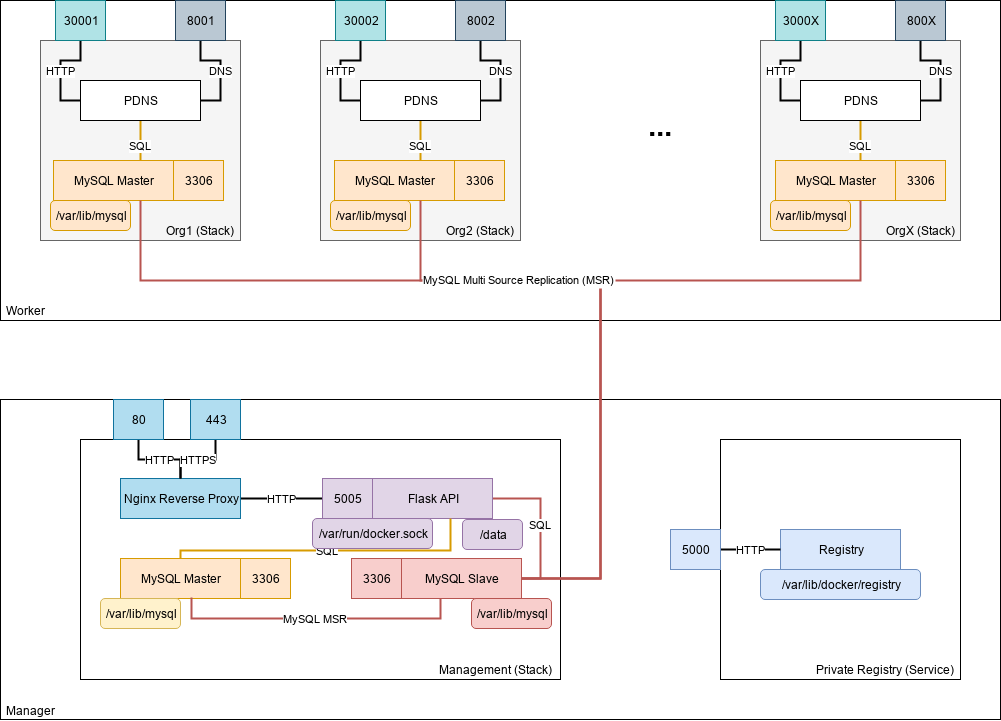

The diagram above was exported from draw.io. Its source (the exported page's mxGraphModel, read from the mxfile embedded in the PNG):
<mxGraphModel dx="1102" dy="846" grid="1" gridSize="10" guides="1" tooltips="1" connect="1" arrows="1" fold="1" page="1" pageScale="1" pageWidth="850" pageHeight="1100" math="0" shadow="0">
  <root>
    <mxCell id="0" />
    <mxCell id="1" parent="0" />
    <mxCell id="HgMdN19cYYnWzB18gj8J-81" value="" style="rounded=0;whiteSpace=wrap;html=1;fillColor=#ffffff;" parent="1" vertex="1">
      <mxGeometry x="80" y="519" width="1000" height="320" as="geometry" />
    </mxCell>
    <mxCell id="HgMdN19cYYnWzB18gj8J-79" value="" style="rounded=0;whiteSpace=wrap;html=1;" parent="1" vertex="1">
      <mxGeometry x="80" y="120" width="1000" height="320" as="geometry" />
    </mxCell>
    <mxCell id="HgMdN19cYYnWzB18gj8J-3" value="" style="rounded=0;whiteSpace=wrap;html=1;fillColor=#f5f5f5;strokeColor=#666666;fontColor=#333333;" parent="1" vertex="1">
      <mxGeometry x="120" y="160" width="200" height="200" as="geometry" />
    </mxCell>
    <mxCell id="HgMdN19cYYnWzB18gj8J-94" value="SQL" style="edgeStyle=orthogonalEdgeStyle;rounded=0;orthogonalLoop=1;jettySize=auto;html=1;entryX=0.725;entryY=0.25;entryDx=0;entryDy=0;entryPerimeter=0;endArrow=none;endFill=0;strokeWidth=2;fillColor=#ffe6cc;strokeColor=#d79b00;" parent="1" source="HgMdN19cYYnWzB18gj8J-1" target="HgMdN19cYYnWzB18gj8J-2" edge="1">
      <mxGeometry relative="1" as="geometry" />
    </mxCell>
    <mxCell id="HgMdN19cYYnWzB18gj8J-1" value="PDNS" style="rounded=0;whiteSpace=wrap;html=1;" parent="1" vertex="1">
      <mxGeometry x="160" y="200" width="120" height="40" as="geometry" />
    </mxCell>
    <mxCell id="HgMdN19cYYnWzB18gj8J-2" value="MySQL Master" style="rounded=0;whiteSpace=wrap;html=1;fillColor=#ffe6cc;strokeColor=#d79b00;" parent="1" vertex="1">
      <mxGeometry x="133" y="280" width="120" height="40" as="geometry" />
    </mxCell>
    <mxCell id="HgMdN19cYYnWzB18gj8J-21" value="" style="rounded=0;whiteSpace=wrap;html=1;" parent="1" vertex="1">
      <mxGeometry x="160" y="559" width="480" height="240" as="geometry" />
    </mxCell>
    <mxCell id="HgMdN19cYYnWzB18gj8J-89" value="SQL" style="edgeStyle=orthogonalEdgeStyle;rounded=0;orthogonalLoop=1;jettySize=auto;html=1;endArrow=none;endFill=0;strokeWidth=2;fillColor=#f8cecc;strokeColor=#b85450;" parent="1" source="HgMdN19cYYnWzB18gj8J-22" target="HgMdN19cYYnWzB18gj8J-25" edge="1">
      <mxGeometry relative="1" as="geometry">
        <Array as="points">
          <mxPoint x="620" y="618" />
          <mxPoint x="620" y="698" />
        </Array>
      </mxGeometry>
    </mxCell>
    <mxCell id="HgMdN19cYYnWzB18gj8J-22" value="Flask API" style="rounded=0;whiteSpace=wrap;html=1;fillColor=#e1d5e7;strokeColor=#9673a6;" parent="1" vertex="1">
      <mxGeometry x="452" y="598" width="120" height="40" as="geometry" />
    </mxCell>
    <mxCell id="jeTj_NJTCGsN7SZartqD-3" value="SQL" style="edgeStyle=orthogonalEdgeStyle;rounded=0;orthogonalLoop=1;jettySize=auto;html=1;strokeWidth=2;endArrow=none;endFill=0;fillColor=#ffe6cc;strokeColor=#d79b00;" edge="1" parent="1" source="HgMdN19cYYnWzB18gj8J-24" target="HgMdN19cYYnWzB18gj8J-22">
      <mxGeometry relative="1" as="geometry">
        <Array as="points">
          <mxPoint x="260" y="670" />
          <mxPoint x="530" y="670" />
        </Array>
      </mxGeometry>
    </mxCell>
    <mxCell id="HgMdN19cYYnWzB18gj8J-24" value="MySQL Master" style="rounded=0;whiteSpace=wrap;html=1;fillColor=#ffe6cc;strokeColor=#d79b00;" parent="1" vertex="1">
      <mxGeometry x="200" y="678" width="120" height="40" as="geometry" />
    </mxCell>
    <mxCell id="rAddFVmmU4Nl3xVlwV2C-1" value="MySQL MSR" style="edgeStyle=orthogonalEdgeStyle;rounded=0;orthogonalLoop=1;jettySize=auto;html=1;entryX=0.592;entryY=0.975;entryDx=0;entryDy=0;entryPerimeter=0;fillColor=#f8cecc;strokeColor=#b85450;strokeWidth=2;endArrow=none;endFill=0;" parent="1" source="HgMdN19cYYnWzB18gj8J-25" target="HgMdN19cYYnWzB18gj8J-24" edge="1">
      <mxGeometry relative="1" as="geometry">
        <Array as="points">
          <mxPoint x="520" y="738" />
          <mxPoint x="271" y="738" />
        </Array>
      </mxGeometry>
    </mxCell>
    <mxCell id="HgMdN19cYYnWzB18gj8J-25" value="MySQL Slave" style="rounded=0;whiteSpace=wrap;html=1;fillColor=#f8cecc;strokeColor=#b85450;" parent="1" vertex="1">
      <mxGeometry x="481" y="678" width="120" height="40" as="geometry" />
    </mxCell>
    <mxCell id="HgMdN19cYYnWzB18gj8J-30" value="/var/lib/mysql" style="rounded=1;whiteSpace=wrap;html=1;fillColor=#ffe6cc;strokeColor=#d79b00;" parent="1" vertex="1">
      <mxGeometry x="130" y="320" width="80" height="30" as="geometry" />
    </mxCell>
    <mxCell id="HgMdN19cYYnWzB18gj8J-33" value="/var/lib/mysql" style="rounded=1;whiteSpace=wrap;html=1;fillColor=#fff2cc;strokeColor=#d6b656;" parent="1" vertex="1">
      <mxGeometry x="180" y="718" width="80" height="30" as="geometry" />
    </mxCell>
    <mxCell id="HgMdN19cYYnWzB18gj8J-34" value="/var/lib/mysql" style="rounded=1;whiteSpace=wrap;html=1;fillColor=#f8cecc;strokeColor=#b85450;" parent="1" vertex="1">
      <mxGeometry x="551" y="718" width="80" height="30" as="geometry" />
    </mxCell>
    <mxCell id="HgMdN19cYYnWzB18gj8J-35" value="" style="rounded=0;whiteSpace=wrap;html=1;" parent="1" vertex="1">
      <mxGeometry x="800" y="559" width="240" height="240" as="geometry" />
    </mxCell>
    <mxCell id="HgMdN19cYYnWzB18gj8J-36" value="Registry" style="rounded=0;whiteSpace=wrap;html=1;fillColor=#dae8fc;strokeColor=#6c8ebf;" parent="1" vertex="1">
      <mxGeometry x="860" y="649" width="120" height="40" as="geometry" />
    </mxCell>
    <mxCell id="HgMdN19cYYnWzB18gj8J-37" value="/var/lib/docker/registry" style="rounded=1;whiteSpace=wrap;html=1;fillColor=#dae8fc;strokeColor=#6c8ebf;" parent="1" vertex="1">
      <mxGeometry x="840" y="689" width="160" height="30" as="geometry" />
    </mxCell>
    <mxCell id="HgMdN19cYYnWzB18gj8J-43" value="HTTP" style="edgeStyle=orthogonalEdgeStyle;rounded=0;orthogonalLoop=1;jettySize=auto;html=1;entryX=0;entryY=0.5;entryDx=0;entryDy=0;endArrow=none;endFill=0;strokeWidth=2;" parent="1" source="HgMdN19cYYnWzB18gj8J-38" target="HgMdN19cYYnWzB18gj8J-1" edge="1">
      <mxGeometry relative="1" as="geometry" />
    </mxCell>
    <mxCell id="HgMdN19cYYnWzB18gj8J-38" value="30001" style="rounded=0;whiteSpace=wrap;html=1;fillColor=#b0e3e6;strokeColor=#0e8088;" parent="1" vertex="1">
      <mxGeometry x="135" y="120" width="50" height="40" as="geometry" />
    </mxCell>
    <mxCell id="HgMdN19cYYnWzB18gj8J-42" value="DNS" style="edgeStyle=orthogonalEdgeStyle;rounded=0;orthogonalLoop=1;jettySize=auto;html=1;entryX=1;entryY=0.5;entryDx=0;entryDy=0;endArrow=none;endFill=0;strokeWidth=2;" parent="1" source="HgMdN19cYYnWzB18gj8J-39" target="HgMdN19cYYnWzB18gj8J-1" edge="1">
      <mxGeometry relative="1" as="geometry" />
    </mxCell>
    <mxCell id="HgMdN19cYYnWzB18gj8J-39" value="8001" style="rounded=0;whiteSpace=wrap;html=1;fillColor=#bac8d3;strokeColor=#23445d;" parent="1" vertex="1">
      <mxGeometry x="255" y="120" width="50" height="40" as="geometry" />
    </mxCell>
    <mxCell id="HgMdN19cYYnWzB18gj8J-44" value="" style="rounded=0;whiteSpace=wrap;html=1;fillColor=#f5f5f5;strokeColor=#666666;fontColor=#333333;" parent="1" vertex="1">
      <mxGeometry x="400" y="160" width="200" height="200" as="geometry" />
    </mxCell>
    <mxCell id="HgMdN19cYYnWzB18gj8J-95" value="SQL" style="edgeStyle=orthogonalEdgeStyle;rounded=0;orthogonalLoop=1;jettySize=auto;html=1;entryX=0.717;entryY=0.25;entryDx=0;entryDy=0;entryPerimeter=0;endArrow=none;endFill=0;strokeWidth=2;fillColor=#ffe6cc;strokeColor=#d79b00;" parent="1" source="HgMdN19cYYnWzB18gj8J-45" target="HgMdN19cYYnWzB18gj8J-47" edge="1">
      <mxGeometry relative="1" as="geometry" />
    </mxCell>
    <mxCell id="HgMdN19cYYnWzB18gj8J-45" value="PDNS" style="rounded=0;whiteSpace=wrap;html=1;" parent="1" vertex="1">
      <mxGeometry x="440" y="200" width="120" height="40" as="geometry" />
    </mxCell>
    <mxCell id="HgMdN19cYYnWzB18gj8J-47" value="MySQL Master" style="rounded=0;whiteSpace=wrap;html=1;fillColor=#ffe6cc;strokeColor=#d79b00;" parent="1" vertex="1">
      <mxGeometry x="414" y="280" width="120" height="40" as="geometry" />
    </mxCell>
    <mxCell id="HgMdN19cYYnWzB18gj8J-48" value="/var/lib/mysql" style="rounded=1;whiteSpace=wrap;html=1;fillColor=#ffe6cc;strokeColor=#d79b00;" parent="1" vertex="1">
      <mxGeometry x="410" y="320" width="80" height="30" as="geometry" />
    </mxCell>
    <mxCell id="HgMdN19cYYnWzB18gj8J-49" value="HTTP" style="edgeStyle=orthogonalEdgeStyle;rounded=0;orthogonalLoop=1;jettySize=auto;html=1;entryX=0;entryY=0.5;entryDx=0;entryDy=0;endArrow=none;endFill=0;strokeWidth=2;" parent="1" source="HgMdN19cYYnWzB18gj8J-50" target="HgMdN19cYYnWzB18gj8J-45" edge="1">
      <mxGeometry relative="1" as="geometry" />
    </mxCell>
    <mxCell id="HgMdN19cYYnWzB18gj8J-50" value="30002" style="rounded=0;whiteSpace=wrap;html=1;fillColor=#b0e3e6;strokeColor=#0e8088;" parent="1" vertex="1">
      <mxGeometry x="415" y="120" width="50" height="40" as="geometry" />
    </mxCell>
    <mxCell id="HgMdN19cYYnWzB18gj8J-51" value="DNS" style="edgeStyle=orthogonalEdgeStyle;rounded=0;orthogonalLoop=1;jettySize=auto;html=1;entryX=1;entryY=0.5;entryDx=0;entryDy=0;endArrow=none;endFill=0;strokeWidth=2;" parent="1" source="HgMdN19cYYnWzB18gj8J-52" target="HgMdN19cYYnWzB18gj8J-45" edge="1">
      <mxGeometry relative="1" as="geometry" />
    </mxCell>
    <mxCell id="HgMdN19cYYnWzB18gj8J-52" value="8002" style="rounded=0;whiteSpace=wrap;html=1;fillColor=#bac8d3;strokeColor=#23445d;" parent="1" vertex="1">
      <mxGeometry x="535" y="120" width="50" height="40" as="geometry" />
    </mxCell>
    <mxCell id="HgMdN19cYYnWzB18gj8J-28" style="edgeStyle=orthogonalEdgeStyle;rounded=0;orthogonalLoop=1;jettySize=auto;html=1;endArrow=none;endFill=0;strokeWidth=2;fillColor=#f8cecc;strokeColor=#b85450;labelBorderColor=none;" parent="1" source="HgMdN19cYYnWzB18gj8J-25" edge="1">
      <mxGeometry relative="1" as="geometry">
        <mxPoint x="500" y="320" as="targetPoint" />
        <Array as="points">
          <mxPoint x="680" y="698" />
          <mxPoint x="680" y="400" />
          <mxPoint x="500" y="400" />
        </Array>
      </mxGeometry>
    </mxCell>
    <mxCell id="HgMdN19cYYnWzB18gj8J-53" value="" style="rounded=0;whiteSpace=wrap;html=1;fillColor=#f5f5f5;strokeColor=#666666;fontColor=#333333;" parent="1" vertex="1">
      <mxGeometry x="840" y="160" width="200" height="200" as="geometry" />
    </mxCell>
    <mxCell id="HgMdN19cYYnWzB18gj8J-97" value="SQL" style="edgeStyle=orthogonalEdgeStyle;rounded=0;orthogonalLoop=1;jettySize=auto;html=1;entryX=0.708;entryY=0.25;entryDx=0;entryDy=0;entryPerimeter=0;endArrow=none;endFill=0;strokeWidth=2;fillColor=#ffe6cc;strokeColor=#d79b00;" parent="1" source="HgMdN19cYYnWzB18gj8J-54" target="HgMdN19cYYnWzB18gj8J-56" edge="1">
      <mxGeometry relative="1" as="geometry" />
    </mxCell>
    <mxCell id="HgMdN19cYYnWzB18gj8J-54" value="PDNS" style="rounded=0;whiteSpace=wrap;html=1;" parent="1" vertex="1">
      <mxGeometry x="880" y="200" width="120" height="40" as="geometry" />
    </mxCell>
    <mxCell id="HgMdN19cYYnWzB18gj8J-56" value="MySQL Master" style="rounded=0;whiteSpace=wrap;html=1;fillColor=#ffe6cc;strokeColor=#d79b00;" parent="1" vertex="1">
      <mxGeometry x="855" y="280" width="120" height="40" as="geometry" />
    </mxCell>
    <mxCell id="HgMdN19cYYnWzB18gj8J-57" value="/var/lib/mysql" style="rounded=1;whiteSpace=wrap;html=1;fillColor=#ffe6cc;strokeColor=#d79b00;" parent="1" vertex="1">
      <mxGeometry x="850" y="320" width="80" height="30" as="geometry" />
    </mxCell>
    <mxCell id="HgMdN19cYYnWzB18gj8J-58" value="HTTP" style="edgeStyle=orthogonalEdgeStyle;rounded=0;orthogonalLoop=1;jettySize=auto;html=1;entryX=0;entryY=0.5;entryDx=0;entryDy=0;endArrow=none;endFill=0;strokeWidth=2;" parent="1" source="HgMdN19cYYnWzB18gj8J-59" target="HgMdN19cYYnWzB18gj8J-54" edge="1">
      <mxGeometry relative="1" as="geometry" />
    </mxCell>
    <mxCell id="HgMdN19cYYnWzB18gj8J-59" value="3000X" style="rounded=0;whiteSpace=wrap;html=1;fillColor=#b0e3e6;strokeColor=#0e8088;" parent="1" vertex="1">
      <mxGeometry x="855" y="120" width="50" height="40" as="geometry" />
    </mxCell>
    <mxCell id="HgMdN19cYYnWzB18gj8J-60" value="DNS" style="edgeStyle=orthogonalEdgeStyle;rounded=0;orthogonalLoop=1;jettySize=auto;html=1;entryX=1;entryY=0.5;entryDx=0;entryDy=0;endArrow=none;endFill=0;strokeWidth=2;" parent="1" source="HgMdN19cYYnWzB18gj8J-61" target="HgMdN19cYYnWzB18gj8J-54" edge="1">
      <mxGeometry relative="1" as="geometry" />
    </mxCell>
    <mxCell id="HgMdN19cYYnWzB18gj8J-61" value="800X" style="rounded=0;whiteSpace=wrap;html=1;fillColor=#bac8d3;strokeColor=#23445d;" parent="1" vertex="1">
      <mxGeometry x="975" y="120" width="50" height="40" as="geometry" />
    </mxCell>
    <mxCell id="HgMdN19cYYnWzB18gj8J-29" style="edgeStyle=orthogonalEdgeStyle;rounded=0;orthogonalLoop=1;jettySize=auto;html=1;entryX=0.5;entryY=1;entryDx=0;entryDy=0;endArrow=none;endFill=0;strokeWidth=2;fillColor=#f8cecc;strokeColor=#b85450;" parent="1" source="HgMdN19cYYnWzB18gj8J-25" edge="1">
      <mxGeometry relative="1" as="geometry">
        <mxPoint x="940" y="320" as="targetPoint" />
        <Array as="points">
          <mxPoint x="680" y="698" />
          <mxPoint x="680" y="400" />
          <mxPoint x="940" y="400" />
        </Array>
      </mxGeometry>
    </mxCell>
    <mxCell id="HgMdN19cYYnWzB18gj8J-62" value="Management (Stack)" style="text;html=1;resizable=0;autosize=1;align=center;verticalAlign=middle;points=[];fillColor=none;strokeColor=none;rounded=0;" parent="1" vertex="1">
      <mxGeometry x="510" y="779" width="130" height="20" as="geometry" />
    </mxCell>
    <mxCell id="HgMdN19cYYnWzB18gj8J-73" value="Org1 (Stack)" style="text;html=1;resizable=0;autosize=1;align=center;verticalAlign=middle;points=[];fillColor=none;strokeColor=none;rounded=0;" parent="1" vertex="1">
      <mxGeometry x="240" y="340" width="80" height="20" as="geometry" />
    </mxCell>
    <mxCell id="HgMdN19cYYnWzB18gj8J-74" value="Org2 (Stack)" style="text;html=1;resizable=0;autosize=1;align=center;verticalAlign=middle;points=[];fillColor=none;strokeColor=none;rounded=0;" parent="1" vertex="1">
      <mxGeometry x="520" y="340" width="80" height="20" as="geometry" />
    </mxCell>
    <mxCell id="HgMdN19cYYnWzB18gj8J-75" value="OrgX (Stack)" style="text;html=1;resizable=0;autosize=1;align=center;verticalAlign=middle;points=[];fillColor=none;strokeColor=none;rounded=0;" parent="1" vertex="1">
      <mxGeometry x="960" y="340" width="80" height="20" as="geometry" />
    </mxCell>
    <mxCell id="HgMdN19cYYnWzB18gj8J-80" value="Worker" style="text;html=1;resizable=0;autosize=1;align=center;verticalAlign=middle;points=[];fillColor=none;strokeColor=none;rounded=0;" parent="1" vertex="1">
      <mxGeometry x="80" y="420" width="50" height="20" as="geometry" />
    </mxCell>
    <mxCell id="HgMdN19cYYnWzB18gj8J-82" value="Manager" style="text;html=1;resizable=0;autosize=1;align=center;verticalAlign=middle;points=[];fillColor=none;strokeColor=none;rounded=0;" parent="1" vertex="1">
      <mxGeometry x="80" y="820" width="60" height="20" as="geometry" />
    </mxCell>
    <mxCell id="HgMdN19cYYnWzB18gj8J-86" value="HTTP" style="edgeStyle=orthogonalEdgeStyle;rounded=0;orthogonalLoop=1;jettySize=auto;html=1;endArrow=none;endFill=0;strokeWidth=2;" parent="1" source="HgMdN19cYYnWzB18gj8J-85" target="HgMdN19cYYnWzB18gj8J-36" edge="1">
      <mxGeometry relative="1" as="geometry" />
    </mxCell>
    <mxCell id="HgMdN19cYYnWzB18gj8J-85" value="5000" style="rounded=0;whiteSpace=wrap;html=1;fillColor=#dae8fc;strokeColor=#6c8ebf;" parent="1" vertex="1">
      <mxGeometry x="750" y="649" width="50" height="40" as="geometry" />
    </mxCell>
    <mxCell id="HgMdN19cYYnWzB18gj8J-87" value="3306" style="rounded=0;whiteSpace=wrap;html=1;fillColor=#ffe6cc;strokeColor=#d79b00;" parent="1" vertex="1">
      <mxGeometry x="320" y="678" width="50" height="40" as="geometry" />
    </mxCell>
    <mxCell id="HgMdN19cYYnWzB18gj8J-88" value="3306" style="rounded=0;whiteSpace=wrap;html=1;fillColor=#f8cecc;strokeColor=#b85450;" parent="1" vertex="1">
      <mxGeometry x="431" y="678" width="50" height="40" as="geometry" />
    </mxCell>
    <mxCell id="HgMdN19cYYnWzB18gj8J-91" value="3306" style="rounded=0;whiteSpace=wrap;html=1;fillColor=#ffe6cc;strokeColor=#d79b00;" parent="1" vertex="1">
      <mxGeometry x="534" y="280" width="50" height="40" as="geometry" />
    </mxCell>
    <mxCell id="HgMdN19cYYnWzB18gj8J-92" value="3306" style="rounded=0;whiteSpace=wrap;html=1;fillColor=#ffe6cc;strokeColor=#d79b00;" parent="1" vertex="1">
      <mxGeometry x="253" y="280" width="50" height="40" as="geometry" />
    </mxCell>
    <mxCell id="HgMdN19cYYnWzB18gj8J-96" value="3306" style="rounded=0;whiteSpace=wrap;html=1;fillColor=#ffe6cc;strokeColor=#d79b00;" parent="1" vertex="1">
      <mxGeometry x="975" y="280" width="50" height="40" as="geometry" />
    </mxCell>
    <mxCell id="HgMdN19cYYnWzB18gj8J-27" value="MySQL Multi Source Replication (MSR)" style="edgeStyle=orthogonalEdgeStyle;rounded=0;orthogonalLoop=1;jettySize=auto;endArrow=none;endFill=0;strokeWidth=2;fillColor=#f8cecc;strokeColor=#b85450;labelBorderColor=none;shadow=0;jumpStyle=arc;comic=0;labelBackgroundColor=#ffffff;fontColor=#000000;" parent="1" source="HgMdN19cYYnWzB18gj8J-25" target="HgMdN19cYYnWzB18gj8J-2" edge="1">
      <mxGeometry relative="1" as="geometry">
        <Array as="points">
          <mxPoint x="680" y="698" />
          <mxPoint x="680" y="400" />
          <mxPoint x="220" y="400" />
        </Array>
      </mxGeometry>
    </mxCell>
    <mxCell id="HgMdN19cYYnWzB18gj8J-98" value="Private Registry (Service)" style="text;html=1;resizable=0;autosize=1;align=center;verticalAlign=middle;points=[];fillColor=none;strokeColor=none;rounded=0;" parent="1" vertex="1">
      <mxGeometry x="890" y="779" width="150" height="20" as="geometry" />
    </mxCell>
    <mxCell id="HgMdN19cYYnWzB18gj8J-99" value="&lt;font size=&quot;1&quot;&gt;&lt;b style=&quot;font-size: 30px&quot;&gt;...&lt;/b&gt;&lt;/font&gt;" style="text;html=1;resizable=0;autosize=1;align=center;verticalAlign=middle;points=[];fillColor=none;strokeColor=none;rounded=0;fontSize=15;" parent="1" vertex="1">
      <mxGeometry x="720" y="230" width="40" height="30" as="geometry" />
    </mxCell>
    <mxCell id="PUtE-MEitLZ0lWPEbkco-1" value="/var/run/docker.sock" style="rounded=1;whiteSpace=wrap;html=1;fillColor=#e1d5e7;strokeColor=#9673a6;" parent="1" vertex="1">
      <mxGeometry x="392" y="638" width="120" height="30" as="geometry" />
    </mxCell>
    <mxCell id="PUtE-MEitLZ0lWPEbkco-2" value="/data" style="rounded=1;whiteSpace=wrap;html=1;fillColor=#e1d5e7;strokeColor=#9673a6;" parent="1" vertex="1">
      <mxGeometry x="542" y="639" width="60" height="30" as="geometry" />
    </mxCell>
    <mxCell id="jeTj_NJTCGsN7SZartqD-8" value="HTTP" style="edgeStyle=orthogonalEdgeStyle;rounded=0;orthogonalLoop=1;jettySize=auto;html=1;endArrow=none;endFill=0;strokeWidth=2;" edge="1" parent="1" source="jeTj_NJTCGsN7SZartqD-1" target="HgMdN19cYYnWzB18gj8J-83">
      <mxGeometry relative="1" as="geometry" />
    </mxCell>
    <mxCell id="jeTj_NJTCGsN7SZartqD-1" value="Nginx Reverse Proxy" style="rounded=0;whiteSpace=wrap;html=1;fillColor=#b1ddf0;strokeColor=#10739e;" vertex="1" parent="1">
      <mxGeometry x="200" y="598" width="120" height="40" as="geometry" />
    </mxCell>
    <mxCell id="HgMdN19cYYnWzB18gj8J-83" value="5005" style="rounded=0;whiteSpace=wrap;html=1;fillColor=#e1d5e7;strokeColor=#9673a6;" parent="1" vertex="1">
      <mxGeometry x="402" y="598" width="50" height="40" as="geometry" />
    </mxCell>
    <mxCell id="jeTj_NJTCGsN7SZartqD-6" value="HTTP" style="edgeStyle=orthogonalEdgeStyle;rounded=0;orthogonalLoop=1;jettySize=auto;html=1;endArrow=none;endFill=0;strokeWidth=2;" edge="1" parent="1" source="jeTj_NJTCGsN7SZartqD-4" target="jeTj_NJTCGsN7SZartqD-1">
      <mxGeometry relative="1" as="geometry" />
    </mxCell>
    <mxCell id="jeTj_NJTCGsN7SZartqD-4" value="80" style="rounded=0;whiteSpace=wrap;html=1;fillColor=#b1ddf0;strokeColor=#10739e;" vertex="1" parent="1">
      <mxGeometry x="193" y="519" width="50" height="40" as="geometry" />
    </mxCell>
    <mxCell id="jeTj_NJTCGsN7SZartqD-7" value="HTTPS" style="edgeStyle=orthogonalEdgeStyle;rounded=0;orthogonalLoop=1;jettySize=auto;html=1;endArrow=none;endFill=0;strokeWidth=2;" edge="1" parent="1" source="jeTj_NJTCGsN7SZartqD-5" target="jeTj_NJTCGsN7SZartqD-1">
      <mxGeometry relative="1" as="geometry" />
    </mxCell>
    <mxCell id="jeTj_NJTCGsN7SZartqD-5" value="443" style="rounded=0;whiteSpace=wrap;html=1;fillColor=#b1ddf0;strokeColor=#10739e;" vertex="1" parent="1">
      <mxGeometry x="270" y="519" width="50" height="40" as="geometry" />
    </mxCell>
  </root>
</mxGraphModel>